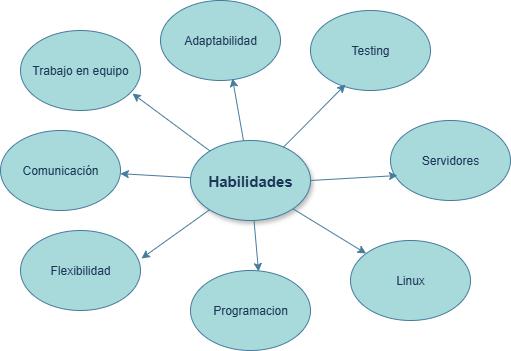

The diagram above was exported from draw.io. Its source (the exported page's mxGraphModel, read from the mxfile embedded in the PNG):
<mxGraphModel dx="872" dy="439" grid="1" gridSize="10" guides="1" tooltips="1" connect="1" arrows="1" fold="1" page="1" pageScale="1" pageWidth="850" pageHeight="1100" math="0" shadow="0">
  <root>
    <mxCell id="0" />
    <mxCell id="1" parent="0" />
    <mxCell id="6neSljn55Nh4JD-UZVmW-1" value="&lt;h4&gt;Habilidades&lt;/h4&gt;" style="ellipse;whiteSpace=wrap;html=1;fillColor=#A8DADC;strokeColor=#457B9D;labelBackgroundColor=none;fontColor=#1D3557;shadow=1;fontSize=15;rounded=0;" vertex="1" parent="1">
      <mxGeometry x="350" y="190" width="120" height="80" as="geometry" />
    </mxCell>
    <mxCell id="6neSljn55Nh4JD-UZVmW-2" value="Trabajo en equipo" style="ellipse;whiteSpace=wrap;html=1;fillColor=#A8DADC;strokeColor=#457B9D;labelBackgroundColor=none;fontColor=#1D3557;rounded=0;" vertex="1" parent="1">
      <mxGeometry x="180" y="80" width="120" height="80" as="geometry" />
    </mxCell>
    <mxCell id="6neSljn55Nh4JD-UZVmW-3" value="Comunicación" style="ellipse;whiteSpace=wrap;html=1;fillColor=#A8DADC;strokeColor=#457B9D;labelBackgroundColor=none;fontColor=#1D3557;rounded=0;" vertex="1" parent="1">
      <mxGeometry x="160" y="180" width="120" height="80" as="geometry" />
    </mxCell>
    <mxCell id="6neSljn55Nh4JD-UZVmW-4" value="Flexibilidad" style="ellipse;whiteSpace=wrap;html=1;fillColor=#A8DADC;strokeColor=#457B9D;labelBackgroundColor=none;fontColor=#1D3557;rounded=0;" vertex="1" parent="1">
      <mxGeometry x="180" y="280" width="120" height="80" as="geometry" />
    </mxCell>
    <mxCell id="6neSljn55Nh4JD-UZVmW-5" value="Adaptabilidad&lt;span style=&quot;color: rgba(0, 0, 0, 0); font-family: monospace; font-size: 0px; text-align: start; text-wrap-mode: nowrap;&quot;&gt;%3CmxGraphModel%3E%3Croot%3E%3CmxCell%20id%3D%220%22%2F%3E%3CmxCell%20id%3D%221%22%20parent%3D%220%22%2F%3E%3CmxCell%20id%3D%222%22%20value%3D%22Flexibilidad%22%20style%3D%22ellipse%3BwhiteSpace%3Dwrap%3Bhtml%3D1%3B%22%20vertex%3D%221%22%20parent%3D%221%22%3E%3CmxGeometry%20x%3D%22160%22%20y%3D%22260%22%20width%3D%22120%22%20height%3D%2280%22%20as%3D%22geometry%22%2F%3E%3C%2FmxCell%3E%3C%2Froot%3E%3C%2FmxGraphModel%3E&lt;/span&gt;" style="ellipse;whiteSpace=wrap;html=1;fillColor=#A8DADC;strokeColor=#457B9D;labelBackgroundColor=none;fontColor=#1D3557;rounded=0;" vertex="1" parent="1">
      <mxGeometry x="320" y="50" width="120" height="80" as="geometry" />
    </mxCell>
    <mxCell id="6neSljn55Nh4JD-UZVmW-6" value="Testing" style="ellipse;whiteSpace=wrap;html=1;fillColor=#A8DADC;strokeColor=#457B9D;labelBackgroundColor=none;fontColor=#1D3557;rounded=0;" vertex="1" parent="1">
      <mxGeometry x="470" y="60" width="120" height="80" as="geometry" />
    </mxCell>
    <mxCell id="6neSljn55Nh4JD-UZVmW-7" value="Servidores" style="ellipse;whiteSpace=wrap;html=1;fillColor=#A8DADC;strokeColor=#457B9D;labelBackgroundColor=none;fontColor=#1D3557;rounded=0;" vertex="1" parent="1">
      <mxGeometry x="550" y="170" width="120" height="80" as="geometry" />
    </mxCell>
    <mxCell id="6neSljn55Nh4JD-UZVmW-8" value="Linux" style="ellipse;whiteSpace=wrap;html=1;fillColor=#A8DADC;strokeColor=#457B9D;labelBackgroundColor=none;fontColor=#1D3557;rounded=0;" vertex="1" parent="1">
      <mxGeometry x="510" y="290" width="120" height="80" as="geometry" />
    </mxCell>
    <mxCell id="6neSljn55Nh4JD-UZVmW-9" value="Programacion" style="ellipse;whiteSpace=wrap;html=1;fillColor=#A8DADC;strokeColor=#457B9D;labelBackgroundColor=none;fontColor=#1D3557;rounded=0;" vertex="1" parent="1">
      <mxGeometry x="350" y="320" width="120" height="80" as="geometry" />
    </mxCell>
    <mxCell id="6neSljn55Nh4JD-UZVmW-14" value="" style="endArrow=classic;html=1;rounded=0;entryX=1.008;entryY=0.35;entryDx=0;entryDy=0;entryPerimeter=0;labelBackgroundColor=none;strokeColor=#457B9D;fontColor=default;" edge="1" parent="1" source="6neSljn55Nh4JD-UZVmW-1" target="6neSljn55Nh4JD-UZVmW-4">
      <mxGeometry width="50" height="50" relative="1" as="geometry">
        <mxPoint x="400" y="260" as="sourcePoint" />
        <mxPoint x="450" y="210" as="targetPoint" />
      </mxGeometry>
    </mxCell>
    <mxCell id="6neSljn55Nh4JD-UZVmW-15" value="" style="endArrow=classic;html=1;rounded=0;labelBackgroundColor=none;strokeColor=#457B9D;fontColor=default;" edge="1" parent="1" source="6neSljn55Nh4JD-UZVmW-1" target="6neSljn55Nh4JD-UZVmW-3">
      <mxGeometry width="50" height="50" relative="1" as="geometry">
        <mxPoint x="348" y="231" as="sourcePoint" />
        <mxPoint x="280" y="280" as="targetPoint" />
      </mxGeometry>
    </mxCell>
    <mxCell id="6neSljn55Nh4JD-UZVmW-16" value="" style="endArrow=classic;html=1;rounded=0;entryX=0.567;entryY=0.013;entryDx=0;entryDy=0;entryPerimeter=0;labelBackgroundColor=none;strokeColor=#457B9D;fontColor=default;" edge="1" parent="1" source="6neSljn55Nh4JD-UZVmW-1" target="6neSljn55Nh4JD-UZVmW-9">
      <mxGeometry width="50" height="50" relative="1" as="geometry">
        <mxPoint x="408" y="270" as="sourcePoint" />
        <mxPoint x="340" y="319" as="targetPoint" />
      </mxGeometry>
    </mxCell>
    <mxCell id="6neSljn55Nh4JD-UZVmW-17" value="" style="endArrow=classic;html=1;rounded=0;exitX=1;exitY=1;exitDx=0;exitDy=0;labelBackgroundColor=none;strokeColor=#457B9D;fontColor=default;" edge="1" parent="1" source="6neSljn55Nh4JD-UZVmW-1" target="6neSljn55Nh4JD-UZVmW-8">
      <mxGeometry width="50" height="50" relative="1" as="geometry">
        <mxPoint x="410" y="290" as="sourcePoint" />
        <mxPoint x="414" y="341" as="targetPoint" />
      </mxGeometry>
    </mxCell>
    <mxCell id="6neSljn55Nh4JD-UZVmW-18" value="" style="endArrow=classic;html=1;rounded=0;exitX=1;exitY=0.5;exitDx=0;exitDy=0;entryX=0.058;entryY=0.688;entryDx=0;entryDy=0;entryPerimeter=0;labelBackgroundColor=none;strokeColor=#457B9D;fontColor=default;" edge="1" parent="1" source="6neSljn55Nh4JD-UZVmW-1" target="6neSljn55Nh4JD-UZVmW-7">
      <mxGeometry width="50" height="50" relative="1" as="geometry">
        <mxPoint x="480" y="270" as="sourcePoint" />
        <mxPoint x="554" y="315" as="targetPoint" />
      </mxGeometry>
    </mxCell>
    <mxCell id="6neSljn55Nh4JD-UZVmW-19" value="" style="endArrow=classic;html=1;rounded=0;entryX=0.292;entryY=0.925;entryDx=0;entryDy=0;entryPerimeter=0;labelBackgroundColor=none;strokeColor=#457B9D;fontColor=default;" edge="1" parent="1" source="6neSljn55Nh4JD-UZVmW-1" target="6neSljn55Nh4JD-UZVmW-6">
      <mxGeometry width="50" height="50" relative="1" as="geometry">
        <mxPoint x="490" y="225" as="sourcePoint" />
        <mxPoint x="577" y="220" as="targetPoint" />
      </mxGeometry>
    </mxCell>
    <mxCell id="6neSljn55Nh4JD-UZVmW-20" value="" style="endArrow=classic;html=1;rounded=0;entryX=0.6;entryY=0.975;entryDx=0;entryDy=0;entryPerimeter=0;labelBackgroundColor=none;strokeColor=#457B9D;fontColor=default;" edge="1" parent="1" source="6neSljn55Nh4JD-UZVmW-1" target="6neSljn55Nh4JD-UZVmW-5">
      <mxGeometry width="50" height="50" relative="1" as="geometry">
        <mxPoint x="460" y="233" as="sourcePoint" />
        <mxPoint x="522" y="170" as="targetPoint" />
      </mxGeometry>
    </mxCell>
    <mxCell id="6neSljn55Nh4JD-UZVmW-21" value="" style="endArrow=classic;html=1;rounded=0;entryX=0.933;entryY=0.788;entryDx=0;entryDy=0;entryPerimeter=0;labelBackgroundColor=none;strokeColor=#457B9D;fontColor=default;" edge="1" parent="1" source="6neSljn55Nh4JD-UZVmW-1" target="6neSljn55Nh4JD-UZVmW-2">
      <mxGeometry width="50" height="50" relative="1" as="geometry">
        <mxPoint x="460" y="243" as="sourcePoint" />
        <mxPoint x="522" y="180" as="targetPoint" />
      </mxGeometry>
    </mxCell>
  </root>
</mxGraphModel>